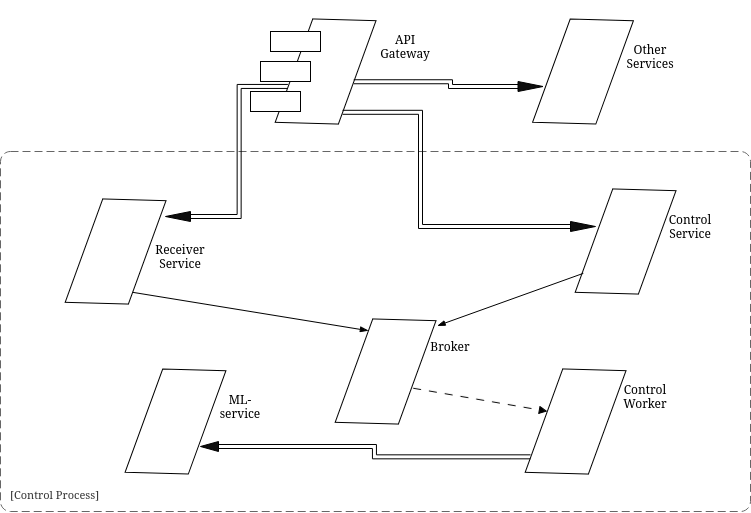

The diagram above was exported from draw.io. Its source (the exported page's mxGraphModel, read from the mxfile embedded in the PNG):
<mxGraphModel dx="1589" dy="821" grid="1" gridSize="10" guides="1" tooltips="1" connect="1" arrows="1" fold="1" page="1" pageScale="1" pageWidth="850" pageHeight="1100" math="0" shadow="0">
  <root>
    <mxCell id="0" />
    <mxCell id="1" parent="0" />
    <mxCell id="fTbs8nXGsPP7oDcLpHjG-39" edge="1" parent="1" source="fTbs8nXGsPP7oDcLpHjG-7" style="rounded=0;orthogonalLoop=1;jettySize=auto;html=1;exitX=0.25;exitY=0;exitDx=0;exitDy=0;entryX=0.75;entryY=1;entryDx=0;entryDy=0;endArrow=blockThin;endFill=1;" target="fTbs8nXGsPP7oDcLpHjG-10">
      <mxGeometry relative="1" as="geometry" />
    </mxCell>
    <mxCell id="fTbs8nXGsPP7oDcLpHjG-7" parent="1" style="shape=parallelogram;perimeter=parallelogramPerimeter;whiteSpace=wrap;html=1;fixedSize=1;rotation=290;direction=west;flipV=0;legacyAnchorPoints=0;flipH=1;" value="" vertex="1">
      <mxGeometry height="60" width="130" x="100.0020879397457" y="790.0006246508541" as="geometry" />
    </mxCell>
    <mxCell id="fTbs8nXGsPP7oDcLpHjG-8" parent="1" style="shape=parallelogram;perimeter=parallelogramPerimeter;whiteSpace=wrap;html=1;fixedSize=1;rotation=290;direction=west;flipV=0;legacyAnchorPoints=0;flipH=1;" value="" vertex="1">
      <mxGeometry height="60" width="130" x="560.0020879397457" y="960.0006246508541" as="geometry" />
    </mxCell>
    <mxCell id="fTbs8nXGsPP7oDcLpHjG-9" parent="1" style="shape=parallelogram;perimeter=parallelogramPerimeter;whiteSpace=wrap;html=1;fixedSize=1;rotation=290;direction=west;flipV=0;legacyAnchorPoints=0;flipH=1;" value="" vertex="1">
      <mxGeometry height="60" width="130" x="610.0020879397457" y="780.0006246508542" as="geometry" />
    </mxCell>
    <mxCell id="fTbs8nXGsPP7oDcLpHjG-40" edge="1" parent="1" source="fTbs8nXGsPP7oDcLpHjG-10" style="rounded=0;orthogonalLoop=1;jettySize=auto;html=1;exitX=0.452;exitY=-0.028;exitDx=0;exitDy=0;entryX=0.5;entryY=1;entryDx=0;entryDy=0;endArrow=block;endFill=1;dashed=1;dashPattern=8 8;exitPerimeter=0;" target="fTbs8nXGsPP7oDcLpHjG-8">
      <mxGeometry relative="1" as="geometry" />
    </mxCell>
    <mxCell id="fTbs8nXGsPP7oDcLpHjG-10" parent="1" style="shape=parallelogram;perimeter=parallelogramPerimeter;whiteSpace=wrap;html=1;fixedSize=1;rotation=290;direction=west;flipV=0;legacyAnchorPoints=0;flipH=1;" value="" vertex="1">
      <mxGeometry height="60" width="130" x="370.0020879397457" y="910.0006246508542" as="geometry" />
    </mxCell>
    <mxCell id="fTbs8nXGsPP7oDcLpHjG-12" parent="1" style="shape=parallelogram;perimeter=parallelogramPerimeter;whiteSpace=wrap;html=1;fixedSize=1;rotation=290;direction=west;flipV=0;legacyAnchorPoints=0;flipH=1;" value="" vertex="1">
      <mxGeometry height="60" width="130" x="309.99999999999994" y="610.0006246508541" as="geometry" />
    </mxCell>
    <mxCell id="fTbs8nXGsPP7oDcLpHjG-13" parent="1" style="rounded=0;whiteSpace=wrap;html=1;" value="" vertex="1">
      <mxGeometry height="20" width="50" x="319.99999999999994" y="600.0006246508541" as="geometry" />
    </mxCell>
    <mxCell id="fTbs8nXGsPP7oDcLpHjG-14" parent="1" style="rounded=0;whiteSpace=wrap;html=1;" value="" vertex="1">
      <mxGeometry height="20" width="50" x="309.99999999999994" y="630.0006246508541" as="geometry" />
    </mxCell>
    <mxCell id="fTbs8nXGsPP7oDcLpHjG-15" parent="1" style="rounded=0;whiteSpace=wrap;html=1;" value="" vertex="1">
      <mxGeometry height="20" width="50" x="299.99999999999994" y="660.0006246508541" as="geometry" />
    </mxCell>
    <object placeholders="1" c4Name="" c4Type="" c4Application="Control Process" label="&lt;font style=&quot;font-size: 16px&quot;&gt;&lt;b&gt;&lt;div style=&quot;text-align: left&quot;&gt;%c4Name%&lt;/div&gt;&lt;/b&gt;&lt;/font&gt;&lt;div style=&quot;text-align: left&quot;&gt;[%c4Application%]&lt;/div&gt;" id="fTbs8nXGsPP7oDcLpHjG-17">
      <mxCell parent="1" style="rounded=1;fontSize=11;whiteSpace=wrap;html=1;dashed=1;arcSize=20;fillColor=none;strokeColor=#666666;fontColor=#333333;labelBackgroundColor=none;align=left;verticalAlign=bottom;labelBorderColor=none;spacingTop=0;spacing=10;dashPattern=8 4;metaEdit=1;rotatable=0;perimeter=rectanglePerimeter;noLabel=0;labelPadding=0;allowArrows=0;connectable=0;expand=0;recursiveResize=0;editable=1;pointerEvents=0;absoluteArcSize=1;points=[[0.25,0,0],[0.5,0,0],[0.75,0,0],[1,0.25,0],[1,0.5,0],[1,0.75,0],[0.75,1,0],[0.5,1,0],[0.25,1,0],[0,0.75,0],[0,0.5,0],[0,0.25,0]];" vertex="1">
        <mxGeometry height="360" width="750" x="50" y="720" as="geometry" />
      </mxCell>
    </object>
    <mxCell id="fTbs8nXGsPP7oDcLpHjG-18" parent="1" style="text;html=1;whiteSpace=wrap;strokeColor=none;fillColor=none;align=center;verticalAlign=middle;rounded=0;" value="API Gateway" vertex="1">
      <mxGeometry height="30" width="60" x="425" y="600" as="geometry" />
    </mxCell>
    <mxCell id="fTbs8nXGsPP7oDcLpHjG-19" parent="1" style="text;html=1;whiteSpace=wrap;strokeColor=none;fillColor=none;align=center;verticalAlign=middle;rounded=0;" value="&lt;div&gt;Receiver&lt;/div&gt;&lt;div&gt;Service&lt;/div&gt;" vertex="1">
      <mxGeometry height="30" width="60" x="200" y="810" as="geometry" />
    </mxCell>
    <mxCell id="fTbs8nXGsPP7oDcLpHjG-20" parent="1" style="text;html=1;whiteSpace=wrap;strokeColor=none;fillColor=none;align=center;verticalAlign=middle;rounded=0;" value="Control&lt;br&gt;Service" vertex="1">
      <mxGeometry height="30" width="60" x="710" y="780" as="geometry" />
    </mxCell>
    <mxCell id="fTbs8nXGsPP7oDcLpHjG-21" parent="1" style="text;html=1;whiteSpace=wrap;strokeColor=none;fillColor=none;align=center;verticalAlign=middle;rounded=0;" value="&lt;div&gt;Broker&lt;/div&gt;" vertex="1">
      <mxGeometry height="30" width="60" x="470" y="900" as="geometry" />
    </mxCell>
    <mxCell id="fTbs8nXGsPP7oDcLpHjG-22" parent="1" style="text;html=1;whiteSpace=wrap;strokeColor=none;fillColor=none;align=center;verticalAlign=middle;rounded=0;" value="Control&lt;br&gt;Worker" vertex="1">
      <mxGeometry height="30" width="60" x="665" y="950" as="geometry" />
    </mxCell>
    <mxCell id="fTbs8nXGsPP7oDcLpHjG-23" parent="1" style="shape=parallelogram;perimeter=parallelogramPerimeter;whiteSpace=wrap;html=1;fixedSize=1;rotation=290;direction=west;flipV=0;legacyAnchorPoints=0;flipH=1;" value="" vertex="1">
      <mxGeometry height="60" width="130" x="160.00208793974565" y="960.0006246508541" as="geometry" />
    </mxCell>
    <mxCell id="fTbs8nXGsPP7oDcLpHjG-24" parent="1" style="text;html=1;whiteSpace=wrap;strokeColor=none;fillColor=none;align=center;verticalAlign=middle;rounded=0;" value="ML-service" vertex="1">
      <mxGeometry height="30" width="60" x="260" y="960.0000000000001" as="geometry" />
    </mxCell>
    <mxCell id="fTbs8nXGsPP7oDcLpHjG-32" edge="1" parent="1" source="fTbs8nXGsPP7oDcLpHjG-12" style="edgeStyle=elbowEdgeStyle;fontSize=12;html=1;shape=link;rounded=0;exitX=0.293;exitY=1.004;exitDx=0;exitDy=0;exitPerimeter=0;" target="fTbs8nXGsPP7oDcLpHjG-33" value="">
      <mxGeometry relative="1" width="160" as="geometry">
        <mxPoint x="270" y="745" as="sourcePoint" />
        <mxPoint x="430" y="750" as="targetPoint" />
      </mxGeometry>
    </mxCell>
    <mxCell id="fTbs8nXGsPP7oDcLpHjG-33" parent="1" style="triangle;whiteSpace=wrap;html=1;fillColor=#0E0E0E;rotation=-180;" value="" vertex="1">
      <mxGeometry height="10" width="25" x="215" y="780" as="geometry" />
    </mxCell>
    <mxCell id="fTbs8nXGsPP7oDcLpHjG-38" edge="1" parent="1" source="fTbs8nXGsPP7oDcLpHjG-12" style="edgeStyle=elbowEdgeStyle;fontSize=12;html=1;shape=link;rounded=0;exitX=0.25;exitY=0;exitDx=0;exitDy=0;" target="fTbs8nXGsPP7oDcLpHjG-36" value="">
      <mxGeometry relative="1" width="160" as="geometry">
        <Array as="points">
          <mxPoint x="470" y="730" />
        </Array>
        <mxPoint x="392" y="681" as="sourcePoint" />
        <mxPoint x="480" y="790" as="targetPoint" />
      </mxGeometry>
    </mxCell>
    <mxCell id="fTbs8nXGsPP7oDcLpHjG-36" parent="1" style="triangle;whiteSpace=wrap;html=1;fillColor=#0E0E0E;rotation=0;" value="" vertex="1">
      <mxGeometry height="10" width="25" x="620" y="790" as="geometry" />
    </mxCell>
    <mxCell id="fTbs8nXGsPP7oDcLpHjG-41" edge="1" parent="1" source="fTbs8nXGsPP7oDcLpHjG-9" style="rounded=0;orthogonalLoop=1;jettySize=auto;html=1;exitX=0.159;exitY=0.979;exitDx=0;exitDy=0;entryX=0.966;entryY=-0.049;entryDx=0;entryDy=0;endArrow=blockThin;endFill=1;exitPerimeter=0;entryPerimeter=0;" target="fTbs8nXGsPP7oDcLpHjG-10">
      <mxGeometry relative="1" as="geometry">
        <mxPoint x="450" y="830" as="sourcePoint" />
        <mxPoint x="686" y="868" as="targetPoint" />
      </mxGeometry>
    </mxCell>
    <mxCell id="fTbs8nXGsPP7oDcLpHjG-42" edge="1" parent="1" style="edgeStyle=elbowEdgeStyle;fontSize=12;html=1;shape=link;rounded=0;" target="fTbs8nXGsPP7oDcLpHjG-43" value="">
      <mxGeometry relative="1" width="160" as="geometry">
        <mxPoint x="580" y="1025.3333333333335" as="sourcePoint" />
        <mxPoint x="348" y="1034.8333333333335" as="targetPoint" />
      </mxGeometry>
    </mxCell>
    <mxCell id="fTbs8nXGsPP7oDcLpHjG-43" parent="1" style="triangle;whiteSpace=wrap;html=1;fillColor=#0E0E0E;rotation=0;flipV=0;legacyAnchorPoints=0;flipH=1;" value="" vertex="1">
      <mxGeometry height="10" width="18" x="250" y="1010" as="geometry" />
    </mxCell>
    <mxCell id="fTbs8nXGsPP7oDcLpHjG-44" parent="1" style="shape=parallelogram;perimeter=parallelogramPerimeter;whiteSpace=wrap;html=1;fixedSize=1;rotation=290;direction=west;flipV=0;legacyAnchorPoints=0;flipH=1;" value="" vertex="1">
      <mxGeometry height="60" width="130" x="567.5020879397457" y="610.0006246508541" as="geometry" />
    </mxCell>
    <mxCell id="fTbs8nXGsPP7oDcLpHjG-45" edge="1" parent="1" source="fTbs8nXGsPP7oDcLpHjG-12" style="edgeStyle=elbowEdgeStyle;fontSize=12;html=1;shape=link;rounded=0;exitX=0.5;exitY=0;exitDx=0;exitDy=0;" target="fTbs8nXGsPP7oDcLpHjG-46" value="">
      <mxGeometry relative="1" width="160" as="geometry">
        <Array as="points">
          <mxPoint x="500" y="655" />
        </Array>
        <mxPoint x="420" y="630" as="sourcePoint" />
        <mxPoint x="464" y="830" as="targetPoint" />
      </mxGeometry>
    </mxCell>
    <mxCell id="fTbs8nXGsPP7oDcLpHjG-46" parent="1" style="triangle;whiteSpace=wrap;html=1;fillColor=#0E0E0E;rotation=0;" value="" vertex="1">
      <mxGeometry height="10" width="25" x="567.5" y="650" as="geometry" />
    </mxCell>
    <mxCell id="fTbs8nXGsPP7oDcLpHjG-47" parent="1" style="text;html=1;whiteSpace=wrap;strokeColor=none;fillColor=none;align=center;verticalAlign=middle;rounded=0;" value="&lt;div&gt;Other&lt;/div&gt;&lt;div&gt;Services&lt;/div&gt;" vertex="1">
      <mxGeometry height="30" width="60" x="670" y="610" as="geometry" />
    </mxCell>
  </root>
</mxGraphModel>